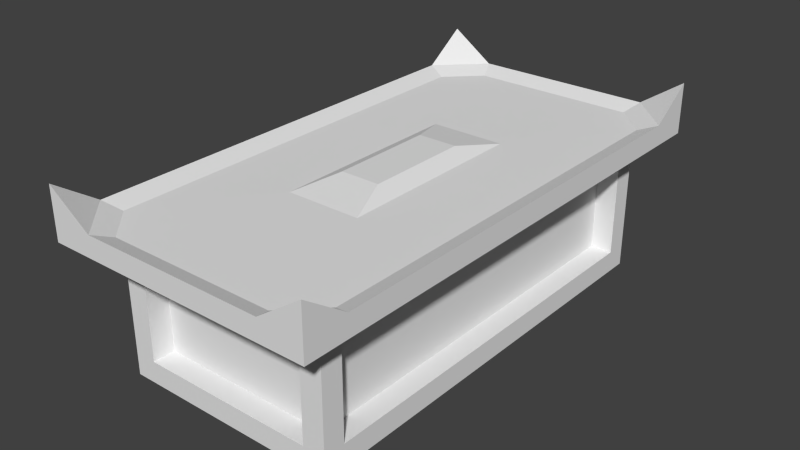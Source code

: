 # Source: altar.blend  (saved by Blender 2.76.0; exported with 4.5.12 LTS)
import bpy
from mathutils import Matrix  # noqa: F401  (used for matrix-valued properties, if any)

bpy.ops.wm.read_factory_settings(use_empty=True)
scene = bpy.context.scene
scene.name = 'Scene'

# ---- collections
col_collection_1 = bpy.data.collections.new('Collection 1'); scene.collection.children.link(col_collection_1)

# ---- world
world_world = bpy.data.worlds.new('World'); scene.world = world_world
world_world.color = (0.05088, 0.05088, 0.05088)
world_world.use_sun_shadow = False
world_world.sun_shadow_jitter_overblur = 0.0
world_world.cycles.sampling_method = 'MANUAL'
world_world.cycles.sample_map_resolution = 256

# ---- meshes
me_cube_003 = bpy.data.meshes.new('Cube.003')
me_cube_003.from_pydata([(-0.55, 1.101, 0.6729), (-0.55, 1.101, -0.0153), (-0.55, -1.099, 0.6729), (-0.55, -1.099, -0.0153), (0.55, -1.099, -0.0153), (0.55, -1.099, 0.6729), (0.55, 1.101, -0.0153), (0.55, 1.101, 0.6729), (-0.6829, -1.311, 0.6729), (-0.6829, 1.313, 0.6729), (0.6829, 1.313, 0.6729), (0.6829, -1.311, 0.6729), (-0.6829, -1.311, 0.9318), (-0.6829, 1.313, 0.9318), (0.6829, 1.313, 0.9318), (0.6829, -1.311, 0.9318), (0.55, -0.9886, 0.6729), (0.6829, -1.091, 0.6729), (0.1902, -0.4963, 0.7475), (0.55, 0.8814, 0.6729), (0.6829, 1.093, 0.6729), (0.1902, 0.499, 0.7475), (0.33, -1.099, 0.6729), (0.4629, -1.311, 0.6729), (-0.33, -1.099, 0.6729), (-0.4629, -1.311, 0.6729), (-0.1902, -0.4963, 0.7475), (-0.55, -0.8786, 0.6729), (-0.6829, -1.091, 0.6729), (-0.55, 0.8814, 0.6729), (-0.6829, 1.093, 0.6729), (-0.1902, 0.499, 0.7475), (-0.33, 1.101, 0.6729), (-0.4629, 1.313, 0.6729), (0.33, 1.101, 0.6729), (0.4629, 1.313, 0.6729), (0.6829, 1.093, 0.7797), (0.6829, -1.091, 0.7797), (0.4629, -1.311, 0.7797), (-0.4629, -1.311, 0.7797), (-0.6829, -1.091, 0.7797), (-0.6829, 1.093, 0.7797), (-0.4629, 1.313, 0.7797), (0.4629, 1.313, 0.7797), (0.589, 1.055, 0.7446), (0.589, -1.052, 0.7446), (0.424, -1.217, 0.7446), (-0.424, -1.217, 0.7446), (-0.589, -1.052, 0.7446), (-0.589, 1.055, 0.7446), (-0.424, 1.22, 0.7446), (0.424, 1.22, 0.7446), (0.1015, 0.267, 0.7883), (0.1015, -0.2643, 0.7883), (-0.1015, -0.2643, 0.7883), (-0.1015, 0.267, 0.7883), (0.55, -0.9886, 0.5629), (0.55, 0.9914, 0.5629), (0.55, 0.9914, 0.0947), (0.55, -0.9886, 0.0947), (0.44, -0.9886, 0.5629), (0.44, 0.9914, 0.0947), (-0.44, -1.099, 0.0947), (-0.44, -1.099, 0.5629), (0.44, -1.099, 0.5629), (0.44, -1.099, 0.0947), (0.44, -0.9886, 0.0947), (-0.55, 0.9914, 0.0947), (-0.55, -0.9886, 0.0947), (-0.55, -0.9886, 0.5629), (-0.55, 0.9914, 0.5629), (-0.44, -0.9886, 0.0947), (-0.44, -0.9886, 0.5629), (-0.44, 0.9914, 0.5629), (0.44, 1.101, 0.5629), (-0.44, 1.101, 0.5629), (-0.44, 1.101, 0.0947), (0.44, 1.101, 0.0947), (0.44, 0.9914, 0.5629), (-0.44, 0.9914, 0.0947)], [], [(68, 69, 72, 71), (23, 11, 15, 38), (19, 7, 10, 20), (33, 9, 13, 42), (20, 10, 14, 36), (28, 8, 12, 40), (11, 17, 37, 15), (17, 20, 36, 37), (16, 19, 20, 17), (24, 22, 23, 25), (25, 23, 38, 39), (8, 25, 39, 12), (30, 28, 40, 41), (29, 27, 28, 30), (9, 30, 41, 13), (35, 33, 42, 43), (34, 32, 33, 35), (7, 34, 35, 10), (10, 35, 43, 14), (15, 37, 38), (12, 39, 40), (13, 41, 42), (14, 43, 36), (31, 26, 54, 55), (44, 45, 37, 36), (46, 47, 39, 38), (48, 49, 41, 40), (50, 51, 43, 42), (45, 46, 38, 37), (47, 48, 40, 39), (49, 50, 42, 41), (51, 44, 36, 43), (21, 18, 45, 44), (31, 21, 51, 50), (31, 50, 49), (26, 18, 53, 54), (21, 31, 55, 52), (26, 48, 47), (26, 31, 49, 48), (18, 21, 52, 53), (21, 44, 51), (18, 26, 47, 46), (18, 46, 45), (52, 55, 54, 53), (59, 56, 5, 4), (58, 59, 4, 6), (62, 63, 2, 3), (64, 65, 4, 5), (63, 64, 5, 2), (65, 62, 3, 4), (68, 67, 1, 3), (67, 70, 0, 1), (70, 69, 2, 0), (69, 68, 3, 2), (69, 70, 73, 72), (75, 76, 1, 0), (76, 77, 6, 1), (74, 77, 61, 78), (56, 59, 66, 60), (62, 65, 66, 71), (32, 0, 9, 33), (27, 2, 8, 28), (22, 5, 11, 23), (5, 16, 17, 11), (2, 24, 25, 8), (0, 29, 30, 9), (57, 58, 6, 7), (56, 57, 7, 5), (78, 60, 66, 61), (58, 57, 78, 61), (59, 58, 61, 66), (57, 56, 60, 78), (60, 72, 71, 66), (63, 62, 71, 72), (64, 63, 72, 60), (65, 64, 60, 66), (72, 73, 79, 71), (70, 67, 79, 73), (67, 68, 71, 79), (74, 75, 0, 7), (77, 74, 7, 6), (73, 78, 61, 79), (77, 76, 79, 61), (76, 75, 73, 79), (75, 74, 78, 73)])
_k = set([(0, 2), (0, 7), (0, 29), (0, 32), (2, 5), (2, 24), (2, 27), (5, 7), (5, 16), (5, 22), (7, 19), (7, 34), (8, 12), (8, 25), (8, 28), (9, 13), (9, 30), (9, 33), (10, 14), (10, 20), (10, 35), (11, 15), (11, 17), (11, 23), (12, 39), (12, 40), (13, 41), (13, 42), (14, 36), (14, 43), (15, 37), (15, 38), (16, 19), (17, 20), (18, 21), (18, 26), (18, 53), (21, 31), (21, 52), (22, 24), (23, 25), (26, 31), (26, 54), (27, 29), (28, 30), (31, 55), (32, 34), (33, 35), (36, 37), (38, 39), (40, 41), (42, 43), (44, 45), (44, 51), (45, 46), (46, 47), (47, 48), (48, 49), (49, 50), (50, 51), (52, 53), (52, 55), (53, 54), (54, 55), (56, 57), (56, 59), (57, 58), (58, 59), (60, 66), (60, 72), (60, 78), (61, 66), (61, 78), (61, 79), (62, 63), (62, 65), (63, 64), (64, 65), (66, 71), (67, 68), (67, 70), (68, 69), (69, 70), (71, 72), (71, 79), (72, 73), (73, 78), (73, 79), (74, 75), (74, 77), (75, 76), (76, 77)])
me_cube_003.attributes.new('sharp_edge', 'BOOLEAN', 'EDGE').data.foreach_set('value', [ (min(e.vertices), max(e.vertices)) in _k for e in me_cube_003.edges])
_uv = me_cube_003.uv_layers.new(name='UVMap')
_uv.uv.foreach_set('vector', [0.2854, 0.6265, 0.3756, 0.7053, 0.3442, 0.7134, 0.2874, 0.6559, 0.3366, 0.1165, 0.3814, 0.121, 0.3819, 0.1314, 0.3458, 0.1456, 0.8889, 0.4904, 0.9655, 0.579, 0.8814, 0.6108, 0.894, 0.5631, 0.6859, 0.8658, 0.6386, 0.8614, 0.6379, 0.8502, 0.6757, 0.8353, 0.894, 0.5631, 0.8814, 0.6108, 0.8707, 0.6098, 0.8612, 0.5697, 0.1322, 0.4058, 0.1448, 0.3584, 0.1552, 0.3593, 0.165, 0.3996, 0.3814, 0.121, 0.4262, 0.1105, 0.4192, 0.1415, 0.3819, 0.1314, 0.4262, 0.1105, 0.894, 0.5631, 0.8612, 0.5697, 0.4192, 0.1415, 0.4694, 0.08024, 0.8889, 0.4904, 0.894, 0.5631, 0.4262, 0.1105, 0.08309, 0.2508, 0.2769, 0.03642, 0.3366, 0.1165, 0.1418, 0.3147, 0.1418, 0.3147, 0.3366, 0.1165, 0.3458, 0.1456, 0.1699, 0.3245, 0.1448, 0.3584, 0.1418, 0.3147, 0.1699, 0.3245, 0.1552, 0.3593, 0.5889, 0.8726, 0.1322, 0.4058, 0.165, 0.3996, 0.597, 0.839, 0.5135, 0.8637, 0.136, 0.4796, 0.1322, 0.4058, 0.5889, 0.8726, 0.6386, 0.8614, 0.5889, 0.8726, 0.597, 0.839, 0.6379, 0.8502, 0.8845, 0.6561, 0.6859, 0.8658, 0.6757, 0.8353, 0.8551, 0.6462, 0.9466, 0.7208, 0.7525, 0.9477, 0.6859, 0.8658, 0.8845, 0.6561, 0.9655, 0.579, 0.9466, 0.7208, 0.8845, 0.6561, 0.8814, 0.6108, 0.8814, 0.6108, 0.8845, 0.6561, 0.8551, 0.6462, 0.8707, 0.6098, 0.3819, 0.1314, 0.4192, 0.1415, 0.3458, 0.1456, 0.1552, 0.3593, 0.1699, 0.3245, 0.165, 0.3996, 0.6379, 0.8502, 0.597, 0.839, 0.6757, 0.8353, 0.8707, 0.6098, 0.8551, 0.6462, 0.8612, 0.5697, 0.5693, 0.6246, 0.3721, 0.4249, 0.4369, 0.4522, 0.5413, 0.5581, 0.8342, 0.58, 0.4104, 0.1662, 0.4192, 0.1415, 0.8612, 0.5697, 0.3561, 0.1691, 0.1933, 0.3348, 0.1699, 0.3245, 0.3458, 0.1456, 0.1903, 0.3903, 0.6064, 0.8132, 0.597, 0.839, 0.165, 0.3996, 0.6646, 0.8104, 0.8319, 0.6366, 0.8551, 0.6462, 0.6757, 0.8353, 0.4104, 0.1662, 0.3561, 0.1691, 0.3458, 0.1456, 0.4192, 0.1415, 0.1933, 0.3348, 0.1903, 0.3903, 0.165, 0.3996, 0.1699, 0.3245, 0.6064, 0.8132, 0.6646, 0.8104, 0.6757, 0.8353, 0.597, 0.839, 0.8319, 0.6366, 0.8342, 0.58, 0.8612, 0.5697, 0.8551, 0.6462, 0.6471, 0.5466, 0.4479, 0.3484, 0.4104, 0.1662, 0.8342, 0.58, 0.5693, 0.6246, 0.6471, 0.5466, 0.8319, 0.6366, 0.6646, 0.8104, 0.5693, 0.6246, 0.6646, 0.8104, 0.6064, 0.8132, 0.3721, 0.4249, 0.4479, 0.3484, 0.476, 0.4139, 0.4369, 0.4522, 0.6471, 0.5466, 0.5693, 0.6246, 0.5413, 0.5581, 0.5811, 0.5192, 0.3721, 0.4249, 0.1903, 0.3903, 0.1933, 0.3348, 0.3721, 0.4249, 0.5693, 0.6246, 0.6064, 0.8132, 0.1903, 0.3903, 0.4479, 0.3484, 0.6471, 0.5466, 0.5811, 0.5192, 0.476, 0.4139, 0.6471, 0.5466, 0.8342, 0.58, 0.8319, 0.6366, 0.4479, 0.3484, 0.3721, 0.4249, 0.1933, 0.3348, 0.3561, 0.1691, 0.4479, 0.3484, 0.3561, 0.1691, 0.4104, 0.1662, 0.5811, 0.5192, 0.5413, 0.5581, 0.4369, 0.4522, 0.476, 0.4139, 0.4729, 0.4408, 0.563, 0.5196, 0.5614, 0.5481, 0.4439, 0.4418, 0.7195, 0.1927, 0.4729, 0.4408, 0.4439, 0.4418, 0.7212, 0.1642, 0.3182, 0.5975, 0.4057, 0.6738, 0.4046, 0.7043, 0.2871, 0.598, 0.5302, 0.5486, 0.4427, 0.4723, 0.4439, 0.4418, 0.5614, 0.5481, 0.4057, 0.6738, 0.5302, 0.5486, 0.5614, 0.5481, 0.4046, 0.7043, 0.4427, 0.4723, 0.3182, 0.5975, 0.2871, 0.598, 0.4439, 0.4418, 0.2854, 0.6265, 0.03876, 0.8746, 0.00975, 0.8756, 0.2871, 0.598, 0.03876, 0.8746, 0.1289, 0.9534, 0.1272, 0.9819, 0.00975, 0.8756, 0.1289, 0.9534, 0.3756, 0.7053, 0.4046, 0.7043, 0.1272, 0.9819, 0.3756, 0.7053, 0.2854, 0.6265, 0.2871, 0.598, 0.4046, 0.7043, 0.3756, 0.7053, 0.1289, 0.9534, 0.1269, 0.924, 0.3442, 0.7134, 0.9643, 0.1148, 0.8768, 0.0385, 0.878, 0.007978, 0.9955, 0.1143, 0.8768, 0.0385, 0.7524, 0.1636, 0.7212, 0.1642, 0.878, 0.007978, 0.8398, 0.24, 0.7524, 0.1636, 0.7834, 0.1567, 0.837, 0.2103, 0.563, 0.5196, 0.4729, 0.4408, 0.5042, 0.4327, 0.561, 0.4902, 0.3182, 0.5975, 0.4427, 0.4723, 0.4455, 0.502, 0.3493, 0.5905, 0.7525, 0.9477, 0.6014, 0.9465, 0.6386, 0.8614, 0.6859, 0.8658, 0.136, 0.4796, 0.06144, 0.3895, 0.1448, 0.3584, 0.1322, 0.4058, 0.2769, 0.03642, 0.4151, 0.05041, 0.3814, 0.121, 0.3366, 0.1165, 0.4151, 0.05041, 0.4694, 0.08024, 0.4262, 0.1105, 0.3814, 0.121, 0.06144, 0.3895, 0.08309, 0.2508, 0.1418, 0.3147, 0.1448, 0.3584, 0.6014, 0.9465, 0.5135, 0.8637, 0.5889, 0.8726, 0.6386, 0.8614, 0.8097, 0.2715, 0.7195, 0.1927, 0.7212, 0.1642, 0.8387, 0.2705, 0.563, 0.5196, 0.8097, 0.2715, 0.8387, 0.2705, 0.5614, 0.5481, 0.7783, 0.2796, 0.561, 0.4902, 0.5042, 0.4327, 0.7215, 0.2221, 0.7195, 0.1927, 0.8097, 0.2715, 0.7783, 0.2796, 0.7215, 0.2221, 0.4729, 0.4408, 0.7195, 0.1927, 0.7215, 0.2221, 0.5042, 0.4327, 0.8097, 0.2715, 0.563, 0.5196, 0.561, 0.4902, 0.7783, 0.2796, 0.4991, 0.5556, 0.4029, 0.6441, 0.3493, 0.5905, 0.4455, 0.502, 0.4057, 0.6738, 0.3182, 0.5975, 0.3493, 0.5905, 0.4029, 0.6441, 0.5302, 0.5486, 0.4057, 0.6738, 0.4029, 0.6441, 0.4991, 0.5556, 0.4427, 0.4723, 0.5302, 0.5486, 0.4991, 0.5556, 0.4455, 0.502, 0.3442, 0.7134, 0.1269, 0.924, 0.07014, 0.8665, 0.2874, 0.6559, 0.1289, 0.9534, 0.03876, 0.8746, 0.07014, 0.8665, 0.1269, 0.924, 0.03876, 0.8746, 0.2854, 0.6265, 0.2874, 0.6559, 0.07014, 0.8665, 0.8398, 0.24, 0.9643, 0.1148, 0.9955, 0.1143, 0.8387, 0.2705, 0.7524, 0.1636, 0.8398, 0.24, 0.8387, 0.2705, 0.7212, 0.1642, 0.9332, 0.1218, 0.837, 0.2103, 0.7834, 0.1567, 0.8796, 0.06819, 0.7524, 0.1636, 0.8768, 0.0385, 0.8796, 0.06819, 0.7834, 0.1567, 0.8768, 0.0385, 0.9643, 0.1148, 0.9332, 0.1218, 0.8796, 0.06819, 0.9643, 0.1148, 0.8398, 0.24, 0.837, 0.2103, 0.9332, 0.1218])
me_cube_003.use_remesh_preserve_volume = False
me_cube_003.use_remesh_preserve_attributes = False
me_cube_003.use_mirror_vertex_groups = False
me_cube_003.update()

# ---- objects
ob_altar = bpy.data.objects.new('Altar', me_cube_003)

# ---- transforms, parenting, visibility, modifiers, constraints
ob_altar.location = (0.0, 0.0, 0.0)
ob_altar.lineart.crease_threshold = 0.0
_m = ob_altar.modifiers.new('EdgeSplit', 'EDGE_SPLIT')
_m.split_angle = 1.422

# ---- collection membership
col_collection_1.objects.link(ob_altar)

# ---- scene / render settings (as saved in the file)
scene.frame_start = 1; scene.frame_end = 250; scene.frame_set(1)
scene.render.engine = 'BLENDER_EEVEE_NEXT'
scene.render.resolution_percentage = 50
scene.render.dither_intensity = 0.0
scene.cycles.use_denoising = False
scene.cycles.samples = 10
scene.cycles.sampling_pattern = 'TABULATED_SOBOL'
scene.cycles.light_sampling_threshold = 0.0
scene.cycles.use_adaptive_sampling = False
scene.cycles.use_light_tree = False
scene.cycles.blur_glossy = 0.0
scene.cycles.pixel_filter_type = 'GAUSSIAN'
scene.cycles.sample_clamp_indirect = 0.0
scene.view_settings.view_transform = 'Standard'
bpy.context.view_layer.update()

# ---- added for rendering (the .blend has no active camera and no usable light): camera, sun
cam_auto = bpy.data.cameras.new('AutoCamera')
cam_auto.lens = 50.0
cam_auto.sensor_width = 36.0
cam_auto.clip_end = 1000.0
ob_auto_camera = bpy.data.objects.new('AutoCamera', cam_auto)
scene.collection.objects.link(ob_auto_camera)
ob_auto_camera.location = (2.87397, -3.44739, 2.75741)
ob_auto_camera.rotation_euler = (1.09748, -7.21219e-08, 0.694738)
scene.camera = ob_auto_camera
light_auto_sun = bpy.data.lights.new('AutoSun', 'SUN')
light_auto_sun.energy = 3.0
light_auto_sun.angle = 0.0523599
ob_auto_sun = bpy.data.objects.new('AutoSun', light_auto_sun)
scene.collection.objects.link(ob_auto_sun)
ob_auto_sun.rotation_euler = (0.872665, 0.174533, 0.523599)
bpy.context.view_layer.update()
